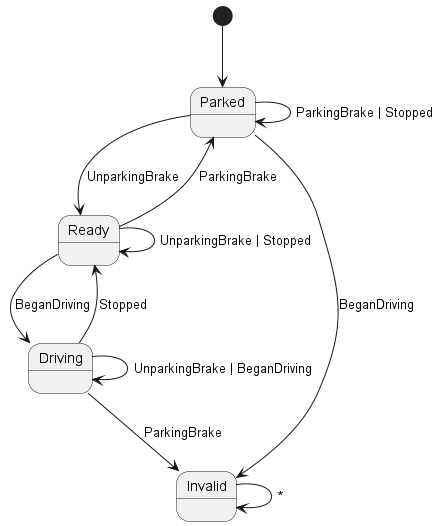

The diagram above was rendered by PlantUML. Its source (embedded in the PNG):
@startuml stateMachine

[*] --> Parked
Parked --> Ready : UnparkingBrake
Parked --> Parked : ParkingBrake | Stopped
Parked --> Invalid : BeganDriving

Ready --> Parked : ParkingBrake
Ready --> Ready : UnparkingBrake | Stopped
Ready --> Driving : BeganDriving

Driving --> Driving : UnparkingBrake | BeganDriving
Driving --> Ready : Stopped
Driving --> Invalid : ParkingBrake

Invalid --> Invalid : *

@enduml